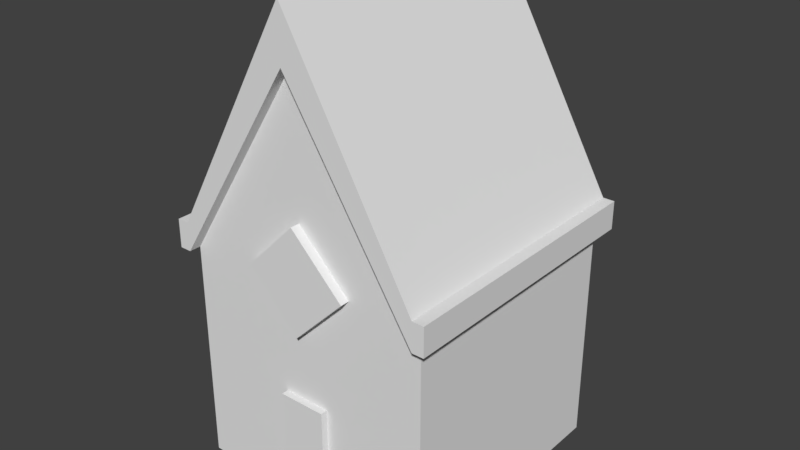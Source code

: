 # Source: house.blend  (saved by Blender 2.78.0; exported with 4.5.12 LTS)
import bpy
from mathutils import Matrix  # noqa: F401  (used for matrix-valued properties, if any)

bpy.ops.wm.read_factory_settings(use_empty=True)
scene = bpy.context.scene
scene.name = 'Scene'

# ---- collections
col_collection_1 = bpy.data.collections.new('Collection 1'); scene.collection.children.link(col_collection_1)

# ---- world
world_world = bpy.data.worlds.new('World'); scene.world = world_world
world_world.color = (0.05088, 0.05088, 0.05088)
world_world.use_sun_shadow = False
world_world.sun_shadow_jitter_overblur = 0.0
world_world.cycles.sampling_method = 'MANUAL'

# ---- meshes
me_cube_001 = bpy.data.meshes.new('Cube.001')
me_cube_001.from_pydata([(-2.178, -2.178, 0.09193), (-2.178, -2.178, 4.447), (-2.178, 2.178, 0.09193), (-2.178, 2.178, 4.447), (2.178, -2.178, 0.09193), (2.178, -2.178, 4.447), (2.178, 2.178, 0.09193), (2.178, 2.178, 4.447), (0.0, 2.178, 0.09193), (0.0, 2.178, 8.281), (0.0, -2.178, 0.09193), (0.0, -2.178, 8.281), (-2.178, -2.178, 3.96), (-2.178, 2.178, 3.96), (2.178, 2.178, 3.96), (2.178, -2.178, 3.96), (0.0, -2.178, 7.365), (0.0, 2.178, 7.365), (-2.178, -2.178, 3.96), (-2.178, -2.178, 4.447), (-2.178, 2.178, 4.447), (0.0, 2.178, 8.281), (2.178, 2.178, 4.447), (2.178, -2.178, 4.447), (0.0, -2.178, 8.281), (-2.178, 2.178, 3.96), (2.178, 2.178, 3.96), (2.178, -2.178, 3.96), (0.0, -2.178, 7.365), (0.0, 2.178, 7.365), (2.178, 2.178, 4.447), (2.178, -2.178, 4.447), (2.178, 2.178, 3.96), (2.178, -2.178, 3.96), (2.178, 2.178, 4.447), (2.178, -2.178, 4.447), (2.178, 2.178, 3.96), (2.178, -2.178, 3.96), (2.378, 2.178, 4.447), (2.378, -2.178, 4.447), (2.378, 2.178, 3.96), (2.378, -2.178, 3.96), (-2.378, -2.178, 3.96), (-2.378, -2.178, 4.447), (-2.378, 2.178, 4.447), (-2.378, 2.178, 3.96), (-2.178, -2.378, 3.96), (-2.178, -2.378, 4.447), (0.0, -2.378, 8.281), (0.0, -2.378, 7.365), (2.178, -2.378, 4.447), (0.0, -2.378, 8.281), (2.178, -2.378, 3.96), (0.0, -2.378, 7.365), (0.0, 2.378, 8.281), (2.178, 2.378, 4.447), (2.178, 2.378, 3.96), (0.0, 2.378, 7.365), (-2.178, 2.378, 4.447), (0.0, 2.378, 8.281), (-2.178, 2.378, 3.96), (0.0, 2.378, 7.365), (2.178, -2.378, 4.447), (2.178, -2.378, 3.96), (2.378, -2.378, 4.447), (2.378, -2.378, 3.96), (-2.178, -2.378, 3.96), (-2.178, -2.378, 4.447), (-2.378, -2.378, 3.96), (-2.378, -2.378, 4.447), (-2.178, 2.378, 4.447), (-2.178, 2.378, 3.96), (-2.378, 2.378, 4.447), (-2.378, 2.378, 3.96), (2.178, 2.378, 4.447), (2.178, 2.378, 3.96), (2.378, 2.378, 4.447), (2.378, 2.378, 3.96), (-0.4047, -2.298, 0.08945), (-0.4047, -2.298, 2.089), (-0.4047, -2.044, 0.08945), (-0.4047, -2.044, 2.089), (0.4047, -2.298, 0.08945), (0.4047, -2.298, 2.089), (0.4047, -2.044, 0.08945), (0.4047, -2.044, 2.089), (-0.9022, -2.338, 4.163), (0.0, -2.338, 5.065), (-0.9022, -2.102, 4.163), (0.0, -2.102, 5.065), (0.0, -2.338, 3.261), (0.9022, -2.338, 4.163), (0.0, -2.102, 3.261), (0.9022, -2.102, 4.163)], [], [(9, 7, 22, 21), (5, 11, 24, 23), (7, 5, 23, 22), (12, 16, 28, 18), (8, 6, 4, 10), (9, 3, 1, 11), (7, 9, 11, 5), (2, 8, 10, 0), (11, 1, 19, 24), (13, 12, 18, 25), (2, 13, 17, 8), (4, 15, 16, 10), (10, 16, 12, 0), (6, 14, 15, 4), (8, 17, 14, 6), (0, 12, 13, 2), (18, 19, 67, 66), (21, 22, 55, 54), (23, 27, 33, 31), (19, 18, 46, 47), (28, 27, 52, 53), (21, 29, 61, 59), (15, 14, 26, 27), (1, 3, 20, 19), (17, 13, 25, 29), (14, 17, 29, 26), (3, 9, 21, 20), (16, 15, 27, 28), (30, 31, 35, 34), (22, 23, 31, 30), (26, 22, 30, 32), (27, 26, 32, 33), (37, 36, 40, 41), (33, 32, 36, 37), (32, 30, 34, 36), (31, 33, 37, 35), (40, 38, 39, 41), (34, 38, 76, 74), (41, 39, 64, 65), (34, 35, 39, 38), (42, 43, 44, 45), (44, 20, 70, 72), (19, 20, 44, 43), (25, 18, 42, 45), (49, 48, 47, 46), (18, 28, 49, 46), (28, 24, 48, 49), (24, 19, 47, 48), (52, 50, 51, 53), (27, 23, 50, 52), (24, 28, 53, 51), (23, 24, 51, 50), (57, 54, 55, 56), (29, 21, 54, 57), (26, 29, 57, 56), (22, 26, 56, 55), (60, 58, 59, 61), (25, 20, 58, 60), (20, 21, 59, 58), (29, 25, 60, 61), (62, 63, 65, 64), (39, 35, 62, 64), (35, 37, 63, 62), (37, 41, 65, 63), (66, 67, 69, 68), (42, 18, 66, 68), (19, 43, 69, 67), (43, 42, 68, 69), (70, 71, 73, 72), (20, 25, 71, 70), (25, 45, 73, 71), (45, 44, 72, 73), (75, 74, 76, 77), (36, 34, 74, 75), (40, 36, 75, 77), (38, 40, 77, 76), (78, 79, 81, 80), (80, 81, 85, 84), (84, 85, 83, 82), (82, 83, 79, 78), (80, 84, 82, 78), (85, 81, 79, 83), (86, 87, 89, 88), (88, 89, 93, 92), (92, 93, 91, 90), (90, 91, 87, 86), (88, 92, 90, 86), (93, 89, 87, 91)])
me_cube_001.use_remesh_preserve_volume = False
me_cube_001.use_remesh_preserve_attributes = False
me_cube_001.use_mirror_vertex_groups = False
me_cube_001.update()

# ---- objects
ob_cube = bpy.data.objects.new('Cube', me_cube_001)

# ---- transforms, parenting, visibility, modifiers, constraints
ob_cube.location = (0.0, 0.0, 0.0)
ob_cube.lineart.crease_threshold = 0.0

# ---- collection membership
col_collection_1.objects.link(ob_cube)

# ---- scene / render settings (as saved in the file)
scene.frame_start = 1; scene.frame_end = 250; scene.frame_set(1)
scene.render.engine = 'BLENDER_EEVEE_NEXT'
scene.render.resolution_percentage = 50
scene.render.dither_intensity = 0.0
scene.cycles.use_denoising = False
scene.cycles.samples = 128
scene.cycles.sampling_pattern = 'TABULATED_SOBOL'
scene.cycles.light_sampling_threshold = 0.0
scene.cycles.use_adaptive_sampling = False
scene.cycles.use_light_tree = False
scene.cycles.blur_glossy = 0.0
scene.cycles.sample_clamp_indirect = 0.0
scene.view_settings.view_transform = 'Standard'
bpy.context.view_layer.update()

# ---- added for rendering (the .blend has no active camera and no usable light): camera, sun
cam_auto = bpy.data.cameras.new('AutoCamera')
cam_auto.lens = 50.0
cam_auto.sensor_width = 36.0
cam_auto.clip_end = 1000.0
ob_auto_camera = bpy.data.objects.new('AutoCamera', cam_auto)
scene.collection.objects.link(ob_auto_camera)
ob_auto_camera.location = (9.8061, -11.7673, 12.0303)
ob_auto_camera.rotation_euler = (1.09748, -7.21219e-08, 0.694738)
scene.camera = ob_auto_camera
light_auto_sun = bpy.data.lights.new('AutoSun', 'SUN')
light_auto_sun.energy = 3.0
light_auto_sun.angle = 0.0523599
ob_auto_sun = bpy.data.objects.new('AutoSun', light_auto_sun)
scene.collection.objects.link(ob_auto_sun)
ob_auto_sun.rotation_euler = (0.872665, 0.174533, 0.523599)
bpy.context.view_layer.update()
